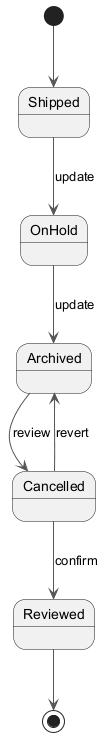

The diagram above was rendered by PlantUML. Its source (embedded in the PNG):
@startuml
skinparam backgroundColor #FFFFFF
skinparam classBackgroundColor #E8F4FA
skinparam classBorderColor #2C7DA0
skinparam ArrowColor #555555
[*] --> Shipped
Shipped --> OnHold : update
OnHold --> Archived : update
Archived --> Cancelled : review
Cancelled --> Reviewed : confirm
Cancelled --> Archived : revert
Reviewed --> [*]
@enduml